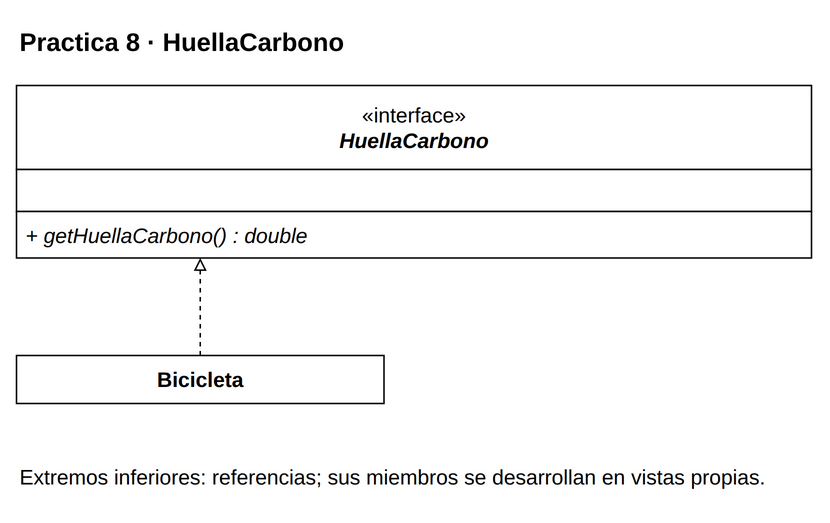

The diagram above was exported from draw.io. Its source (the exported page's mxGraphModel, read from the mxfile embedded in the PNG):
<mxGraphModel dx="1000" dy="1000" grid="1" gridSize="10" page="0" pageScale="1" pageWidth="816" pageHeight="1056" background="#FFFFFF" adaptiveColors="auto">
  <root>
    <mxCell id="0" />
    <mxCell id="1" parent="0" />
    <mxCell id="v1" value="&lt;b&gt;Practica 8 · HuellaCarbono&lt;/b&gt;" style="text;html=1;whiteSpace=wrap;align=left;verticalAlign=middle;fontFamily=Liberation Sans;fontSize=17;fontColor=#000000;" vertex="1" parent="1">
      <mxGeometry x="20" y="8" width="530" height="35" as="geometry" />
    </mxCell>
    <mxCell id="c40" value="" style="group;" vertex="1" parent="1">
      <mxGeometry x="20" y="55" width="530" height="115" as="geometry" />
    </mxCell>
    <mxCell id="v2" value="" style="rounded=0;whiteSpace=wrap;html=1;fillColor=#FFFFFF;strokeColor=#000000;strokeWidth=1;" vertex="1" parent="c40">
      <mxGeometry x="0" y="0" width="530" height="56" as="geometry" />
    </mxCell>
    <mxCell id="v3" value="«interface»&lt;br&gt;&lt;i&gt;&lt;b&gt;HuellaCarbono&lt;/b&gt;&lt;/i&gt;" style="text;html=1;whiteSpace=wrap;align=center;verticalAlign=middle;fontFamily=Liberation Sans;fontSize=14;fontColor=#000000;spacing=0;" vertex="1" parent="c40">
      <mxGeometry x="6" y="4" width="518" height="48" as="geometry" />
    </mxCell>
    <mxCell id="v4" value="" style="rounded=0;whiteSpace=wrap;html=1;fillColor=#FFFFFF;strokeColor=#000000;strokeWidth=1;" vertex="1" parent="c40">
      <mxGeometry x="0" y="56" width="530" height="28" as="geometry" />
    </mxCell>
    <mxCell id="v5" value="" style="text;html=1;whiteSpace=wrap;align=left;verticalAlign=middle;fontFamily=Liberation Sans;fontSize=14;fontColor=#000000;spacing=0;" vertex="1" parent="c40">
      <mxGeometry x="6" y="60" width="518" height="20" as="geometry" />
    </mxCell>
    <mxCell id="v6" value="" style="rounded=0;whiteSpace=wrap;html=1;fillColor=#FFFFFF;strokeColor=#000000;strokeWidth=1;" vertex="1" parent="c40">
      <mxGeometry x="0" y="84" width="530" height="31" as="geometry" />
    </mxCell>
    <mxCell id="v7" value="&lt;i&gt;+ getHuellaCarbono() : double&lt;/i&gt;" style="text;html=1;whiteSpace=wrap;align=left;verticalAlign=middle;fontFamily=Liberation Sans;fontSize=14;fontColor=#000000;spacing=0;" vertex="1" parent="c40">
      <mxGeometry x="6" y="88" width="518" height="23" as="geometry" />
    </mxCell>
    <mxCell id="c39" value="" style="group;" vertex="1" parent="1">
      <mxGeometry x="20" y="235" width="245" height="32" as="geometry" />
    </mxCell>
    <mxCell id="v8" value="" style="rounded=0;whiteSpace=wrap;html=1;fillColor=#FFFFFF;strokeColor=#000000;strokeWidth=1;" vertex="1" parent="c39">
      <mxGeometry x="0" y="0" width="245" height="32" as="geometry" />
    </mxCell>
    <mxCell id="v9" value="&lt;b&gt;Bicicleta&lt;/b&gt;" style="text;html=1;whiteSpace=wrap;align=center;verticalAlign=middle;fontFamily=Liberation Sans;fontSize=14;fontColor=#000000;spacing=0;" vertex="1" parent="c39">
      <mxGeometry x="6" y="4" width="233" height="24" as="geometry" />
    </mxCell>
    <mxCell id="e10" value="" style="edgeStyle=orthogonalEdgeStyle;rounded=0;html=1;strokeColor=#000000;strokeWidth=1;fontFamily=Liberation Sans;fontSize=14;labelBackgroundColor=#FFFFFF;labelWidth=245;whiteSpace=wrap;endArrow=block;endFill=0;dashed=1;exitX=0.5;exitY=0;exitPerimeter=0;entryX=0.23113207547169812;entryY=1;entryPerimeter=0;" edge="1" source="c39" target="c40" parent="1">
      <mxGeometry relative="1" as="geometry" />
    </mxCell>
    <mxCell id="v11" value="Extremos inferiores: referencias; sus miembros se desarrollan en vistas propias." style="text;html=1;whiteSpace=wrap;align=left;verticalAlign=middle;fontFamily=Liberation Sans;fontSize=14;fontColor=#000000;" vertex="1" parent="1">
      <mxGeometry x="20" y="297" width="530" height="38" as="geometry" />
    </mxCell>
  </root>
</mxGraphModel>